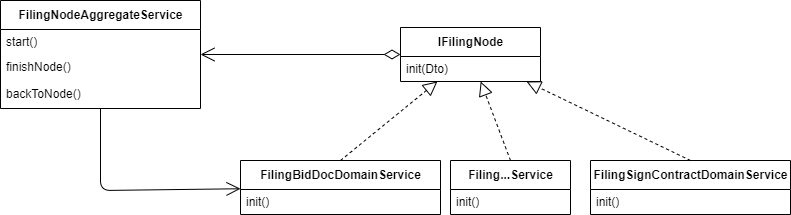

The diagram above was exported from draw.io. Its source (the exported page's mxGraphModel, read from the mxfile embedded in the PNG):
<mxGraphModel dx="1155" dy="664" grid="1" gridSize="10" guides="1" tooltips="1" connect="1" arrows="1" fold="1" page="1" pageScale="1" pageWidth="827" pageHeight="1169" math="0" shadow="0">
  <root>
    <mxCell id="0" />
    <mxCell id="1" parent="0" />
    <mxCell id="2" value="IFilingNode" style="swimlane;fontStyle=1;align=center;verticalAlign=middle;childLayout=stackLayout;horizontal=1;startSize=29;horizontalStack=0;resizeParent=1;resizeParentMax=0;resizeLast=0;collapsible=0;marginBottom=0;html=1;" vertex="1" parent="1">
      <mxGeometry x="560" y="307" width="140" height="54" as="geometry" />
    </mxCell>
    <mxCell id="3" value="init(Dto)" style="text;html=1;strokeColor=none;fillColor=none;align=left;verticalAlign=middle;spacingLeft=4;spacingRight=4;overflow=hidden;rotatable=0;points=[[0,0.5],[1,0.5]];portConstraint=eastwest;" vertex="1" parent="2">
      <mxGeometry y="29" width="140" height="25" as="geometry" />
    </mxCell>
    <mxCell id="5" value="FilingNodeAggregateService" style="swimlane;fontStyle=1;align=center;verticalAlign=middle;childLayout=stackLayout;horizontal=1;startSize=29;horizontalStack=0;resizeParent=1;resizeParentMax=0;resizeLast=0;collapsible=0;marginBottom=0;html=1;" vertex="1" parent="1">
      <mxGeometry x="160" y="280" width="200" height="108" as="geometry" />
    </mxCell>
    <mxCell id="6" value="start()" style="text;html=1;strokeColor=none;fillColor=none;align=left;verticalAlign=middle;spacingLeft=4;spacingRight=4;overflow=hidden;rotatable=0;points=[[0,0.5],[1,0.5]];portConstraint=eastwest;" vertex="1" parent="5">
      <mxGeometry y="29" width="200" height="25" as="geometry" />
    </mxCell>
    <mxCell id="8" value="finishNode()" style="text;html=1;strokeColor=none;fillColor=none;align=left;verticalAlign=middle;spacingLeft=4;spacingRight=4;overflow=hidden;rotatable=0;points=[[0,0.5],[1,0.5]];portConstraint=eastwest;" vertex="1" parent="5">
      <mxGeometry y="54" width="200" height="25" as="geometry" />
    </mxCell>
    <mxCell id="7" value="backToNode()" style="text;html=1;strokeColor=none;fillColor=none;align=left;verticalAlign=middle;spacingLeft=4;spacingRight=4;overflow=hidden;rotatable=0;points=[[0,0.5],[1,0.5]];portConstraint=eastwest;" vertex="1" parent="5">
      <mxGeometry y="79" width="200" height="29" as="geometry" />
    </mxCell>
    <mxCell id="9" value="" style="endArrow=open;html=1;endSize=12;startArrow=diamondThin;startSize=14;startFill=0;edgeStyle=orthogonalEdgeStyle;exitX=0;exitY=0.5;exitDx=0;exitDy=0;" edge="1" parent="1" source="2" target="5">
      <mxGeometry relative="1" as="geometry">
        <mxPoint x="590" y="440" as="sourcePoint" />
        <mxPoint x="750" y="440" as="targetPoint" />
      </mxGeometry>
    </mxCell>
    <mxCell id="12" value="FilingBidDocDomainService" style="swimlane;fontStyle=1;align=center;verticalAlign=middle;childLayout=stackLayout;horizontal=1;startSize=29;horizontalStack=0;resizeParent=1;resizeParentMax=0;resizeLast=0;collapsible=0;marginBottom=0;html=1;" vertex="1" parent="1">
      <mxGeometry x="400" y="440" width="200" height="54" as="geometry" />
    </mxCell>
    <mxCell id="13" value="init()" style="text;html=1;strokeColor=none;fillColor=none;align=left;verticalAlign=middle;spacingLeft=4;spacingRight=4;overflow=hidden;rotatable=0;points=[[0,0.5],[1,0.5]];portConstraint=eastwest;" vertex="1" parent="12">
      <mxGeometry y="29" width="200" height="25" as="geometry" />
    </mxCell>
    <mxCell id="16" value="" style="endArrow=block;dashed=1;endFill=0;endSize=12;html=1;exitX=0.5;exitY=0;exitDx=0;exitDy=0;" edge="1" parent="1" source="12" target="2">
      <mxGeometry width="160" relative="1" as="geometry">
        <mxPoint x="500" y="400" as="sourcePoint" />
        <mxPoint x="660" y="400" as="targetPoint" />
      </mxGeometry>
    </mxCell>
    <mxCell id="17" value="FilingSignContractDomainService" style="swimlane;fontStyle=1;align=center;verticalAlign=middle;childLayout=stackLayout;horizontal=1;startSize=29;horizontalStack=0;resizeParent=1;resizeParentMax=0;resizeLast=0;collapsible=0;marginBottom=0;html=1;" vertex="1" parent="1">
      <mxGeometry x="750" y="440" width="200" height="54" as="geometry" />
    </mxCell>
    <mxCell id="18" value="init()" style="text;html=1;strokeColor=none;fillColor=none;align=left;verticalAlign=middle;spacingLeft=4;spacingRight=4;overflow=hidden;rotatable=0;points=[[0,0.5],[1,0.5]];portConstraint=eastwest;" vertex="1" parent="17">
      <mxGeometry y="29" width="200" height="25" as="geometry" />
    </mxCell>
    <mxCell id="19" value="" style="endArrow=block;dashed=1;endFill=0;endSize=12;html=1;exitX=0.5;exitY=0;exitDx=0;exitDy=0;" edge="1" parent="1" source="17" target="2">
      <mxGeometry width="160" relative="1" as="geometry">
        <mxPoint x="510" y="450" as="sourcePoint" />
        <mxPoint x="606.8867924528302" y="371" as="targetPoint" />
      </mxGeometry>
    </mxCell>
    <mxCell id="20" value="Filing...Service" style="swimlane;fontStyle=1;align=center;verticalAlign=middle;childLayout=stackLayout;horizontal=1;startSize=29;horizontalStack=0;resizeParent=1;resizeParentMax=0;resizeLast=0;collapsible=0;marginBottom=0;html=1;" vertex="1" parent="1">
      <mxGeometry x="610" y="440" width="120" height="54" as="geometry" />
    </mxCell>
    <mxCell id="21" value="init()" style="text;html=1;strokeColor=none;fillColor=none;align=left;verticalAlign=middle;spacingLeft=4;spacingRight=4;overflow=hidden;rotatable=0;points=[[0,0.5],[1,0.5]];portConstraint=eastwest;" vertex="1" parent="20">
      <mxGeometry y="29" width="120" height="25" as="geometry" />
    </mxCell>
    <mxCell id="22" value="" style="endArrow=block;dashed=1;endFill=0;endSize=12;html=1;exitX=0.5;exitY=0;exitDx=0;exitDy=0;" edge="1" parent="1" source="20" target="2">
      <mxGeometry width="160" relative="1" as="geometry">
        <mxPoint x="711.98" y="419" as="sourcePoint" />
        <mxPoint x="548.0177358490569" y="340" as="targetPoint" />
      </mxGeometry>
    </mxCell>
    <mxCell id="25" value="" style="endArrow=open;endFill=1;endSize=12;html=1;" edge="1" parent="1" source="5" target="12">
      <mxGeometry width="160" relative="1" as="geometry">
        <mxPoint x="240" y="490" as="sourcePoint" />
        <mxPoint x="400" y="490" as="targetPoint" />
        <Array as="points">
          <mxPoint x="260" y="470" />
        </Array>
      </mxGeometry>
    </mxCell>
  </root>
</mxGraphModel>